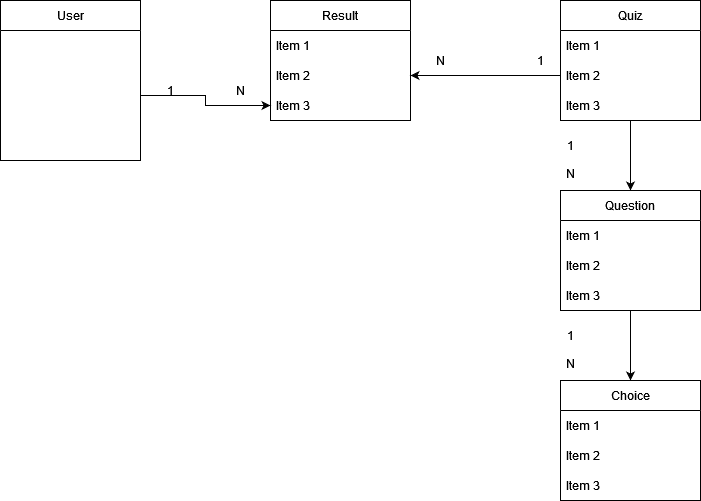

The diagram above was exported from draw.io. Its source (the exported page's mxGraphModel, read from the mxfile embedded in the PNG):
<mxGraphModel dx="1050" dy="654" grid="1" gridSize="10" guides="1" tooltips="1" connect="1" arrows="1" fold="1" page="1" pageScale="1" pageWidth="827" pageHeight="1169" math="0" shadow="0">
  <root>
    <mxCell id="0" />
    <mxCell id="1" parent="0" />
    <mxCell id="gHgbqLqLyPC2fHlz_Rs0-1" value="User" style="swimlane;fontStyle=0;childLayout=stackLayout;horizontal=1;startSize=30;horizontalStack=0;resizeParent=1;resizeParentMax=0;resizeLast=0;collapsible=1;marginBottom=0;whiteSpace=wrap;html=1;" parent="1" vertex="1">
      <mxGeometry x="160" y="100" width="140" height="160" as="geometry" />
    </mxCell>
    <mxCell id="gHgbqLqLyPC2fHlz_Rs0-3" value="&lt;div&gt;&lt;br&gt;&lt;/div&gt;&lt;div&gt;&lt;br&gt;&lt;/div&gt;&lt;div&gt;&lt;br&gt;&lt;/div&gt;" style="text;strokeColor=none;fillColor=none;align=left;verticalAlign=middle;spacingLeft=4;spacingRight=4;overflow=hidden;points=[[0,0.5],[1,0.5]];portConstraint=eastwest;rotatable=0;whiteSpace=wrap;html=1;" parent="gHgbqLqLyPC2fHlz_Rs0-1" vertex="1">
      <mxGeometry y="30" width="140" height="130" as="geometry" />
    </mxCell>
    <mxCell id="w1bgxtpP3bh1zl_yuirr-21" style="edgeStyle=orthogonalEdgeStyle;rounded=0;orthogonalLoop=1;jettySize=auto;html=1;exitX=0.5;exitY=1;exitDx=0;exitDy=0;entryX=0.5;entryY=0;entryDx=0;entryDy=0;" edge="1" parent="1" source="gHgbqLqLyPC2fHlz_Rs0-5" target="w1bgxtpP3bh1zl_yuirr-13">
      <mxGeometry relative="1" as="geometry" />
    </mxCell>
    <mxCell id="gHgbqLqLyPC2fHlz_Rs0-5" value="Quiz" style="swimlane;fontStyle=0;childLayout=stackLayout;horizontal=1;startSize=30;horizontalStack=0;resizeParent=1;resizeParentMax=0;resizeLast=0;collapsible=1;marginBottom=0;whiteSpace=wrap;html=1;" parent="1" vertex="1">
      <mxGeometry x="720" y="100" width="140" height="120" as="geometry" />
    </mxCell>
    <mxCell id="gHgbqLqLyPC2fHlz_Rs0-6" value="Item 1" style="text;strokeColor=none;fillColor=none;align=left;verticalAlign=middle;spacingLeft=4;spacingRight=4;overflow=hidden;points=[[0,0.5],[1,0.5]];portConstraint=eastwest;rotatable=0;whiteSpace=wrap;html=1;" parent="gHgbqLqLyPC2fHlz_Rs0-5" vertex="1">
      <mxGeometry y="30" width="140" height="30" as="geometry" />
    </mxCell>
    <mxCell id="gHgbqLqLyPC2fHlz_Rs0-7" value="Item 2" style="text;strokeColor=none;fillColor=none;align=left;verticalAlign=middle;spacingLeft=4;spacingRight=4;overflow=hidden;points=[[0,0.5],[1,0.5]];portConstraint=eastwest;rotatable=0;whiteSpace=wrap;html=1;" parent="gHgbqLqLyPC2fHlz_Rs0-5" vertex="1">
      <mxGeometry y="60" width="140" height="30" as="geometry" />
    </mxCell>
    <mxCell id="gHgbqLqLyPC2fHlz_Rs0-8" value="Item 3" style="text;strokeColor=none;fillColor=none;align=left;verticalAlign=middle;spacingLeft=4;spacingRight=4;overflow=hidden;points=[[0,0.5],[1,0.5]];portConstraint=eastwest;rotatable=0;whiteSpace=wrap;html=1;" parent="gHgbqLqLyPC2fHlz_Rs0-5" vertex="1">
      <mxGeometry y="90" width="140" height="30" as="geometry" />
    </mxCell>
    <mxCell id="w1bgxtpP3bh1zl_yuirr-3" value="Result" style="swimlane;fontStyle=0;childLayout=stackLayout;horizontal=1;startSize=30;horizontalStack=0;resizeParent=1;resizeParentMax=0;resizeLast=0;collapsible=1;marginBottom=0;whiteSpace=wrap;html=1;" vertex="1" parent="1">
      <mxGeometry x="430" y="100" width="140" height="120" as="geometry" />
    </mxCell>
    <mxCell id="w1bgxtpP3bh1zl_yuirr-4" value="Item 1" style="text;strokeColor=none;fillColor=none;align=left;verticalAlign=middle;spacingLeft=4;spacingRight=4;overflow=hidden;points=[[0,0.5],[1,0.5]];portConstraint=eastwest;rotatable=0;whiteSpace=wrap;html=1;" vertex="1" parent="w1bgxtpP3bh1zl_yuirr-3">
      <mxGeometry y="30" width="140" height="30" as="geometry" />
    </mxCell>
    <mxCell id="w1bgxtpP3bh1zl_yuirr-5" value="Item 2" style="text;strokeColor=none;fillColor=none;align=left;verticalAlign=middle;spacingLeft=4;spacingRight=4;overflow=hidden;points=[[0,0.5],[1,0.5]];portConstraint=eastwest;rotatable=0;whiteSpace=wrap;html=1;" vertex="1" parent="w1bgxtpP3bh1zl_yuirr-3">
      <mxGeometry y="60" width="140" height="30" as="geometry" />
    </mxCell>
    <mxCell id="w1bgxtpP3bh1zl_yuirr-6" value="Item 3" style="text;strokeColor=none;fillColor=none;align=left;verticalAlign=middle;spacingLeft=4;spacingRight=4;overflow=hidden;points=[[0,0.5],[1,0.5]];portConstraint=eastwest;rotatable=0;whiteSpace=wrap;html=1;" vertex="1" parent="w1bgxtpP3bh1zl_yuirr-3">
      <mxGeometry y="90" width="140" height="30" as="geometry" />
    </mxCell>
    <mxCell id="w1bgxtpP3bh1zl_yuirr-7" style="edgeStyle=orthogonalEdgeStyle;rounded=0;orthogonalLoop=1;jettySize=auto;html=1;exitX=1;exitY=0.5;exitDx=0;exitDy=0;entryX=0;entryY=0.5;entryDx=0;entryDy=0;" edge="1" parent="1" source="gHgbqLqLyPC2fHlz_Rs0-3" target="w1bgxtpP3bh1zl_yuirr-6">
      <mxGeometry relative="1" as="geometry" />
    </mxCell>
    <mxCell id="w1bgxtpP3bh1zl_yuirr-8" value="1" style="text;html=1;strokeColor=none;fillColor=none;align=center;verticalAlign=middle;whiteSpace=wrap;rounded=0;" vertex="1" parent="1">
      <mxGeometry x="300" y="175" width="60" height="30" as="geometry" />
    </mxCell>
    <mxCell id="w1bgxtpP3bh1zl_yuirr-9" value="N" style="text;html=1;strokeColor=none;fillColor=none;align=center;verticalAlign=middle;whiteSpace=wrap;rounded=0;" vertex="1" parent="1">
      <mxGeometry x="370" y="175" width="60" height="30" as="geometry" />
    </mxCell>
    <mxCell id="w1bgxtpP3bh1zl_yuirr-10" style="edgeStyle=orthogonalEdgeStyle;rounded=0;orthogonalLoop=1;jettySize=auto;html=1;exitX=0;exitY=0.5;exitDx=0;exitDy=0;entryX=1;entryY=0.5;entryDx=0;entryDy=0;" edge="1" parent="1" source="gHgbqLqLyPC2fHlz_Rs0-7" target="w1bgxtpP3bh1zl_yuirr-5">
      <mxGeometry relative="1" as="geometry" />
    </mxCell>
    <mxCell id="w1bgxtpP3bh1zl_yuirr-11" value="1" style="text;html=1;strokeColor=none;fillColor=none;align=center;verticalAlign=middle;whiteSpace=wrap;rounded=0;" vertex="1" parent="1">
      <mxGeometry x="670" y="145" width="60" height="30" as="geometry" />
    </mxCell>
    <mxCell id="w1bgxtpP3bh1zl_yuirr-12" value="N" style="text;html=1;strokeColor=none;fillColor=none;align=center;verticalAlign=middle;whiteSpace=wrap;rounded=0;" vertex="1" parent="1">
      <mxGeometry x="570" y="145" width="60" height="30" as="geometry" />
    </mxCell>
    <mxCell id="w1bgxtpP3bh1zl_yuirr-22" style="edgeStyle=orthogonalEdgeStyle;rounded=0;orthogonalLoop=1;jettySize=auto;html=1;exitX=0.5;exitY=1;exitDx=0;exitDy=0;entryX=0.5;entryY=0;entryDx=0;entryDy=0;" edge="1" parent="1" source="w1bgxtpP3bh1zl_yuirr-13" target="w1bgxtpP3bh1zl_yuirr-17">
      <mxGeometry relative="1" as="geometry" />
    </mxCell>
    <mxCell id="w1bgxtpP3bh1zl_yuirr-13" value="Question" style="swimlane;fontStyle=0;childLayout=stackLayout;horizontal=1;startSize=30;horizontalStack=0;resizeParent=1;resizeParentMax=0;resizeLast=0;collapsible=1;marginBottom=0;whiteSpace=wrap;html=1;" vertex="1" parent="1">
      <mxGeometry x="720" y="290" width="140" height="120" as="geometry" />
    </mxCell>
    <mxCell id="w1bgxtpP3bh1zl_yuirr-14" value="Item 1" style="text;strokeColor=none;fillColor=none;align=left;verticalAlign=middle;spacingLeft=4;spacingRight=4;overflow=hidden;points=[[0,0.5],[1,0.5]];portConstraint=eastwest;rotatable=0;whiteSpace=wrap;html=1;" vertex="1" parent="w1bgxtpP3bh1zl_yuirr-13">
      <mxGeometry y="30" width="140" height="30" as="geometry" />
    </mxCell>
    <mxCell id="w1bgxtpP3bh1zl_yuirr-15" value="Item 2" style="text;strokeColor=none;fillColor=none;align=left;verticalAlign=middle;spacingLeft=4;spacingRight=4;overflow=hidden;points=[[0,0.5],[1,0.5]];portConstraint=eastwest;rotatable=0;whiteSpace=wrap;html=1;" vertex="1" parent="w1bgxtpP3bh1zl_yuirr-13">
      <mxGeometry y="60" width="140" height="30" as="geometry" />
    </mxCell>
    <mxCell id="w1bgxtpP3bh1zl_yuirr-16" value="Item 3" style="text;strokeColor=none;fillColor=none;align=left;verticalAlign=middle;spacingLeft=4;spacingRight=4;overflow=hidden;points=[[0,0.5],[1,0.5]];portConstraint=eastwest;rotatable=0;whiteSpace=wrap;html=1;" vertex="1" parent="w1bgxtpP3bh1zl_yuirr-13">
      <mxGeometry y="90" width="140" height="30" as="geometry" />
    </mxCell>
    <mxCell id="w1bgxtpP3bh1zl_yuirr-17" value="Choice" style="swimlane;fontStyle=0;childLayout=stackLayout;horizontal=1;startSize=30;horizontalStack=0;resizeParent=1;resizeParentMax=0;resizeLast=0;collapsible=1;marginBottom=0;whiteSpace=wrap;html=1;" vertex="1" parent="1">
      <mxGeometry x="720" y="480" width="140" height="120" as="geometry" />
    </mxCell>
    <mxCell id="w1bgxtpP3bh1zl_yuirr-18" value="Item 1" style="text;strokeColor=none;fillColor=none;align=left;verticalAlign=middle;spacingLeft=4;spacingRight=4;overflow=hidden;points=[[0,0.5],[1,0.5]];portConstraint=eastwest;rotatable=0;whiteSpace=wrap;html=1;" vertex="1" parent="w1bgxtpP3bh1zl_yuirr-17">
      <mxGeometry y="30" width="140" height="30" as="geometry" />
    </mxCell>
    <mxCell id="w1bgxtpP3bh1zl_yuirr-19" value="Item 2" style="text;strokeColor=none;fillColor=none;align=left;verticalAlign=middle;spacingLeft=4;spacingRight=4;overflow=hidden;points=[[0,0.5],[1,0.5]];portConstraint=eastwest;rotatable=0;whiteSpace=wrap;html=1;" vertex="1" parent="w1bgxtpP3bh1zl_yuirr-17">
      <mxGeometry y="60" width="140" height="30" as="geometry" />
    </mxCell>
    <mxCell id="w1bgxtpP3bh1zl_yuirr-20" value="Item 3" style="text;strokeColor=none;fillColor=none;align=left;verticalAlign=middle;spacingLeft=4;spacingRight=4;overflow=hidden;points=[[0,0.5],[1,0.5]];portConstraint=eastwest;rotatable=0;whiteSpace=wrap;html=1;" vertex="1" parent="w1bgxtpP3bh1zl_yuirr-17">
      <mxGeometry y="90" width="140" height="30" as="geometry" />
    </mxCell>
    <mxCell id="w1bgxtpP3bh1zl_yuirr-23" value="1" style="text;html=1;strokeColor=none;fillColor=none;align=center;verticalAlign=middle;whiteSpace=wrap;rounded=0;" vertex="1" parent="1">
      <mxGeometry x="700" y="230" width="60" height="30" as="geometry" />
    </mxCell>
    <mxCell id="w1bgxtpP3bh1zl_yuirr-24" value="N" style="text;html=1;strokeColor=none;fillColor=none;align=center;verticalAlign=middle;whiteSpace=wrap;rounded=0;" vertex="1" parent="1">
      <mxGeometry x="700" y="255" width="60" height="35" as="geometry" />
    </mxCell>
    <mxCell id="w1bgxtpP3bh1zl_yuirr-25" value="1" style="text;html=1;strokeColor=none;fillColor=none;align=center;verticalAlign=middle;whiteSpace=wrap;rounded=0;" vertex="1" parent="1">
      <mxGeometry x="700" y="420" width="60" height="30" as="geometry" />
    </mxCell>
    <mxCell id="w1bgxtpP3bh1zl_yuirr-26" value="N" style="text;html=1;strokeColor=none;fillColor=none;align=center;verticalAlign=middle;whiteSpace=wrap;rounded=0;" vertex="1" parent="1">
      <mxGeometry x="700" y="445" width="60" height="35" as="geometry" />
    </mxCell>
  </root>
</mxGraphModel>